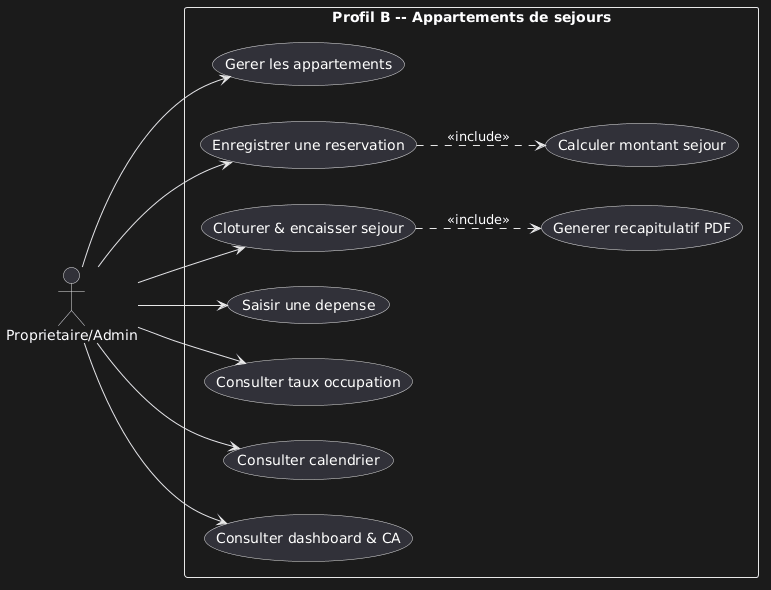

The diagram above was rendered by PlantUML. Its source (embedded in the PNG):
@startuml
left to right direction
actor "Proprietaire/Admin" as ADMIN

rectangle "Profil B -- Appartements de sejours" {
  usecase "Gerer les appartements" as B1
  usecase "Enregistrer une reservation" as B2
  usecase "Calculer montant sejour" as B3
  usecase "Cloturer & encaisser sejour" as B4
  usecase "Generer recapitulatif PDF" as B5
  usecase "Saisir une depense" as B6
  usecase "Consulter taux occupation" as B7
  usecase "Consulter calendrier" as B8
  usecase "Consulter dashboard & CA" as B9
}
ADMIN --> B1
ADMIN --> B2
B2 ..> B3 : <<include>>
ADMIN --> B4
B4 ..> B5 : <<include>>
ADMIN --> B6
ADMIN --> B7
ADMIN --> B8
ADMIN --> B9
@enduml